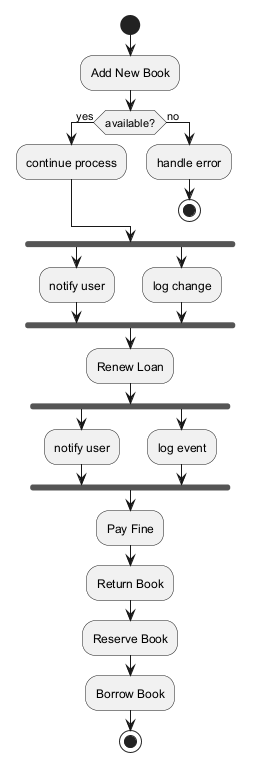

The diagram above was rendered by PlantUML. Its source (embedded in the PNG):
@startuml
skinparam backgroundColor #FFFFFF
skinparam classBackgroundColor #E8F4FA
skinparam classBorderColor #2C7DA0
start
:Add New Book;
if (available?) then (yes)
:continue process;
else (no)
:handle error;
stop
endif
fork
:notify user;
fork again
:log change;
end fork
:Renew Loan;
fork
:notify user;
fork again
:log event;
end fork
:Pay Fine;
:Return Book;
:Reserve Book;
:Borrow Book;
stop
@enduml